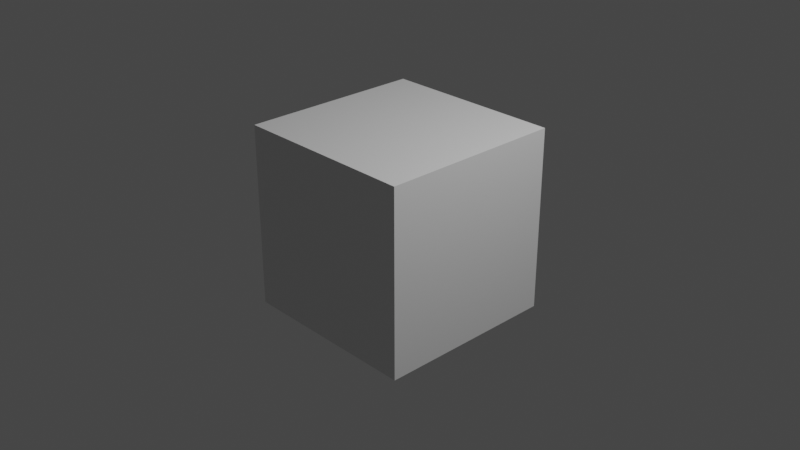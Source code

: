 # Source: MyMinecraft.blend  (saved by Blender 3.2.14; exported with 4.5.12 LTS)
import bpy
from mathutils import Matrix  # noqa: F401  (used for matrix-valued properties, if any)

bpy.ops.wm.read_factory_settings(use_empty=True)
scene = bpy.context.scene
scene.name = 'Scene'

# ---- collections
col_collection = bpy.data.collections.new('Collection'); scene.collection.children.link(col_collection)

# ---- materials (node trees are filled in below, after node groups)
mat_material = bpy.data.materials.new('Material')
mat_material.alpha_threshold = 0.0
mat_material.use_transparent_shadow = False
mat_material.line_color = (0.0, 0.0, 0.0, 1.0)

# ---- material node trees
mat_material.use_nodes = True; mat_material.node_tree.nodes.clear()
_N = mat_material.node_tree.nodes; _L = mat_material.node_tree.links
n0 = _N.new('ShaderNodeOutputMaterial'); n0.name = 'Material Output'; n0.location = (300, 300)
n1 = _N.new('ShaderNodeBsdfPrincipled'); n1.name = 'Principled BSDF'; n1.location = (10, 300)
n1.distribution = 'GGX'
n1.subsurface_method = 'RANDOM_WALK_SKIN'
n1.inputs[2].default_value = 0.4
n1.inputs[3].default_value = 1.45
n1.inputs[27].default_value = (0.0, 0.0, 0.0, 1.0)
n1.inputs[28].default_value = 1.0
_L.new(n1.outputs[0], n0.inputs[0])
n0.is_active_output = True

# ---- world
world_world = bpy.data.worlds.new('World'); scene.world = world_world
world_world.use_nodes = True; world_world.node_tree.nodes.clear()
_N = world_world.node_tree.nodes; _L = world_world.node_tree.links
n0 = _N.new('ShaderNodeOutputWorld'); n0.name = 'World Output'; n0.location = (300, 300)
n1 = _N.new('ShaderNodeBackground'); n1.name = 'Background'; n1.location = (10, 300)
n1.inputs[0].default_value = (0.05088, 0.05088, 0.05088, 1.0)
_L.new(n1.outputs[0], n0.inputs[0])
n0.is_active_output = True
world_world.color = (0.05088, 0.05088, 0.05088)
world_world.use_sun_shadow = False
world_world.sun_shadow_jitter_overblur = 0.0

# ---- cameras
cam_camera = bpy.data.cameras.new('Camera')
cam_camera.clip_end = 100.0
cam_camera.ortho_scale = 7.314

# ---- lights
light_light = bpy.data.lights.new('Light', 'POINT')
light_light.transmission_factor = 0.0
light_light.energy = 1000.0
light_light.shadow_soft_size = 0.1
light_light.shadow_maximum_resolution = 0.006
light_light.use_absolute_resolution = True

# ---- meshes
me_cube = bpy.data.meshes.new('Cube')
me_cube.from_pydata([(1.0, 1.0, 1.0), (1.0, 1.0, -1.0), (1.0, -1.0, 1.0), (1.0, -1.0, -1.0), (-1.0, 1.0, 1.0), (-1.0, 1.0, -1.0), (-1.0, -1.0, 1.0), (-1.0, -1.0, -1.0)], [], [(0, 4, 6, 2), (3, 2, 6, 7), (7, 6, 4, 5), (5, 1, 3, 7), (1, 0, 2, 3), (5, 4, 0, 1)])
_uv = me_cube.uv_layers.new(name='UVMap')
_uv.uv.foreach_set('vector', [0.625, 0.5, 0.875, 0.5, 0.875, 0.75, 0.625, 0.75, 0.375, 0.75, 0.625, 0.75, 0.625, 1.0, 0.375, 1.0, 0.375, 0.0, 0.625, 0.0, 0.625, 0.25, 0.375, 0.25, 0.125, 0.5, 0.375, 0.5, 0.375, 0.75, 0.125, 0.75, 0.375, 0.5, 0.625, 0.5, 0.625, 0.75, 0.375, 0.75, 0.375, 0.25, 0.625, 0.25, 0.625, 0.5, 0.375, 0.5])
me_cube.materials.append(mat_material)
me_cube.use_mirror_vertex_groups = False
me_cube.update()

# ---- objects
ob_cube = bpy.data.objects.new('Cube', me_cube)
ob_light = bpy.data.objects.new('Light', light_light)
ob_camera = bpy.data.objects.new('Camera', cam_camera)

# ---- transforms, parenting, visibility, modifiers, constraints
ob_cube.location = (0.0, 0.0, 0.0)
ob_cube.lock_rotations_4d = False
ob_cube.empty_display_type = 'ARROWS'
ob_cube.lineart.crease_threshold = 0.0
ob_light.location = (4.076, 1.005, 5.904)
ob_light.rotation_euler = (0.6503, 0.05522, 1.866)
ob_light.lock_rotations_4d = False
ob_light.empty_display_type = 'ARROWS'
ob_light.color = (0.0, 0.0, 0.0, 0.0)
ob_light.lineart.crease_threshold = 0.0
ob_camera.location = (7.359, -6.926, 4.958)
ob_camera.rotation_euler = (1.109, 0.0, 0.8149)
ob_camera.lock_rotations_4d = False
ob_camera.empty_display_type = 'ARROWS'
ob_camera.color = (0.0, 0.0, 0.0, 0.0)
ob_camera.display_type = 'WIRE'
ob_camera.lineart.crease_threshold = 0.0

# ---- collection membership
col_collection.objects.link(ob_cube)
col_collection.objects.link(ob_light)
col_collection.objects.link(ob_camera)

# ---- scene / render settings (as saved in the file)
scene.camera = ob_camera
scene.frame_start = 1; scene.frame_end = 250; scene.frame_set(1)
scene.render.engine = 'BLENDER_EEVEE_NEXT'
scene.cycles.sampling_pattern = 'TABULATED_SOBOL'
scene.cycles.use_light_tree = False
scene.view_settings.view_transform = 'Filmic'
bpy.context.view_layer.update()
